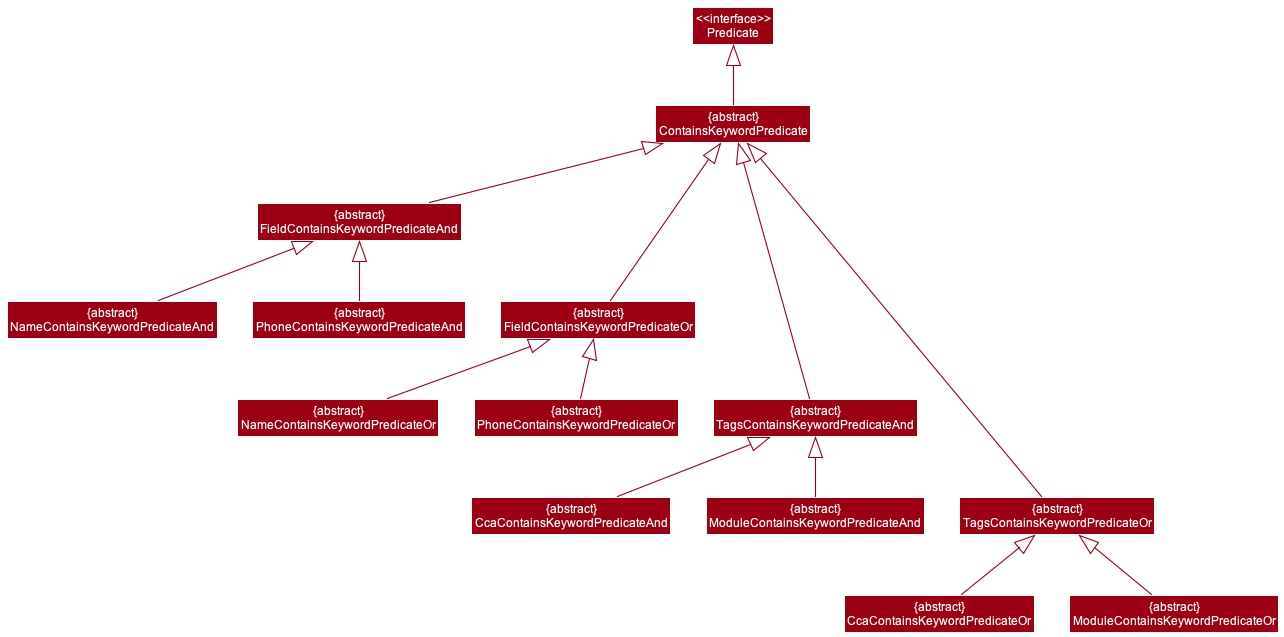

The diagram above was rendered by PlantUML. Its source (embedded in the PNG):
@startuml
!include style.puml
skinparam arrowThickness 1.1
skinparam arrowColor MODEL_COLOR
skinparam classBackgroundColor MODEL_COLOR

class "<<interface>>\nPredicate" as Predicate
class "{abstract}\nContainsKeywordPredicate" as ckp
Predicate <|-- ckp
class "{abstract}\nFieldContainsKeywordPredicateAnd" as fckpAnd
class "{abstract}\nFieldContainsKeywordPredicateOr" as fckpOr
ckp <|-- fckpAnd
ckp <|--- fckpOr
class "{abstract}\nTagsContainsKeywordPredicateAnd" as tckpAnd
class "{abstract}\nTagsContainsKeywordPredicateOr" as tckpOr
ckp <|---- tckpAnd
ckp <|----- tckpOr
class "{abstract}\nNameContainsKeywordPredicateAnd" as nckpAnd
class "{abstract}\nNameContainsKeywordPredicateOr" as nckpOr
class "{abstract}\nPhoneContainsKeywordPredicateAnd" as pckpAnd
class "{abstract}\nPhoneContainsKeywordPredicateOr" as pckpOr
fckpAnd <|-- nckpAnd
fckpOr <|-- nckpOr
fckpAnd <|-- pckpAnd
fckpOr <|-- pckpOr
class "{abstract}\nCcaContainsKeywordPredicateAnd" as cckpAnd
class "{abstract}\nCcaContainsKeywordPredicateOr" as cckpOr
class "{abstract}\nModuleContainsKeywordPredicateAnd" as mckpAnd
class "{abstract}\nModuleContainsKeywordPredicateOr" as mckpOr
tckpAnd <|-- cckpAnd
tckpOr <|-- cckpOr
tckpAnd <|-- mckpAnd
tckpOr <|-- mckpOr
@enduml